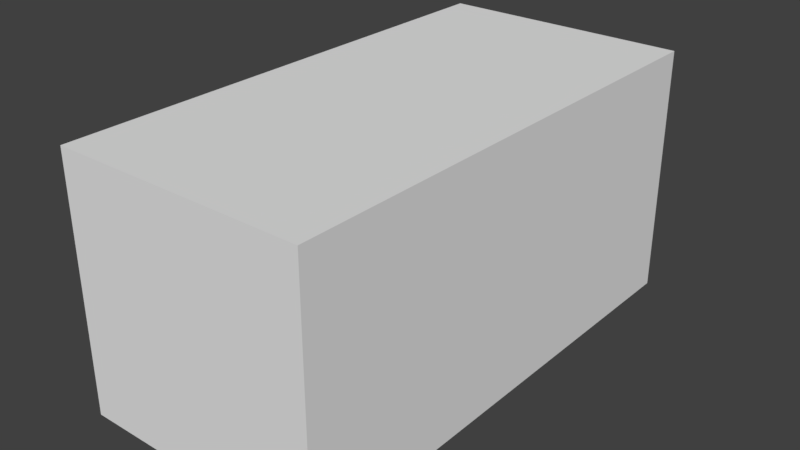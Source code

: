 # Source: box.blend  (saved by Blender 2.79.0; exported with 4.5.12 LTS)
import bpy
from mathutils import Matrix  # noqa: F401  (used for matrix-valued properties, if any)

bpy.ops.wm.read_factory_settings(use_empty=True)
scene = bpy.context.scene
scene.name = 'Scene'

# ---- collections
col_collection_1 = bpy.data.collections.new('Collection 1'); scene.collection.children.link(col_collection_1)

# ---- materials (node trees are filled in below, after node groups)
mat_material = bpy.data.materials.new('Material')
mat_material.alpha_threshold = 0.0
mat_material.use_transparent_shadow = False
mat_material.roughness = 0.5
mat_material.line_color = (0.0, 0.0, 0.0, 1.0)

# ---- material node trees

# ---- world
world_world = bpy.data.worlds.new('World'); scene.world = world_world
world_world.color = (0.05088, 0.05088, 0.05088)
world_world.use_sun_shadow = False
world_world.sun_shadow_jitter_overblur = 0.0
world_world.cycles.sampling_method = 'MANUAL'

# ---- meshes
me_cube = bpy.data.meshes.new('Cube')
me_cube.from_pydata([(1.0, -1.0, -1.5), (1.0, -1.0, 0.5), (-5.96e-08, -1.0, 0.5), (3.874e-07, -1.0, -1.5), (1.0, -5.96e-08, -1.5), (1.0, 0.0, 0.5), (-2.98e-07, 0.0, 0.5), (8.941e-08, -5.96e-08, -1.5)], [], [(0, 1, 2, 3), (4, 7, 6, 5), (0, 4, 5, 1), (1, 5, 6, 2), (2, 6, 7, 3), (4, 0, 3, 7)])
me_cube.materials.append(mat_material)
me_cube.use_remesh_preserve_volume = False
me_cube.use_remesh_preserve_attributes = False
me_cube.use_mirror_vertex_groups = False
me_cube.update()

# ---- objects
ob_cube = bpy.data.objects.new('Cube', me_cube)

# ---- transforms, parenting, visibility, modifiers, constraints
ob_cube.location = (0.0, 0.0, 0.0)
ob_cube.rotation_euler = (1.571, 0.0, 0.0)
ob_cube.lock_rotations_4d = False
ob_cube.empty_display_type = 'ARROWS'
ob_cube.lineart.crease_threshold = 0.0

# ---- collection membership
col_collection_1.objects.link(ob_cube)

# ---- scene / render settings (as saved in the file)
scene.frame_start = 1; scene.frame_end = 250; scene.frame_set(1)
scene.render.engine = 'BLENDER_EEVEE_NEXT'
scene.render.resolution_percentage = 50
scene.render.dither_intensity = 0.0
scene.cycles.use_denoising = False
scene.cycles.samples = 128
scene.cycles.sampling_pattern = 'TABULATED_SOBOL'
scene.cycles.use_adaptive_sampling = False
scene.cycles.use_light_tree = False
scene.cycles.blur_glossy = 0.0
scene.cycles.sample_clamp_indirect = 0.0
scene.view_settings.view_transform = 'Standard'
bpy.context.view_layer.update()

# ---- added for rendering (the .blend has no active camera and no usable light): camera, sun
cam_auto = bpy.data.cameras.new('AutoCamera')
cam_auto.lens = 50.0
cam_auto.sensor_width = 36.0
cam_auto.clip_end = 1000.0
ob_auto_camera = bpy.data.objects.new('AutoCamera', cam_auto)
scene.collection.objects.link(ob_auto_camera)
ob_auto_camera.location = (2.76633, -2.2196, 1.31306)
ob_auto_camera.rotation_euler = (1.09748, -7.21219e-08, 0.694738)
scene.camera = ob_auto_camera
light_auto_sun = bpy.data.lights.new('AutoSun', 'SUN')
light_auto_sun.energy = 3.0
light_auto_sun.angle = 0.0523599
ob_auto_sun = bpy.data.objects.new('AutoSun', light_auto_sun)
scene.collection.objects.link(ob_auto_sun)
ob_auto_sun.rotation_euler = (0.872665, 0.174533, 0.523599)
bpy.context.view_layer.update()
